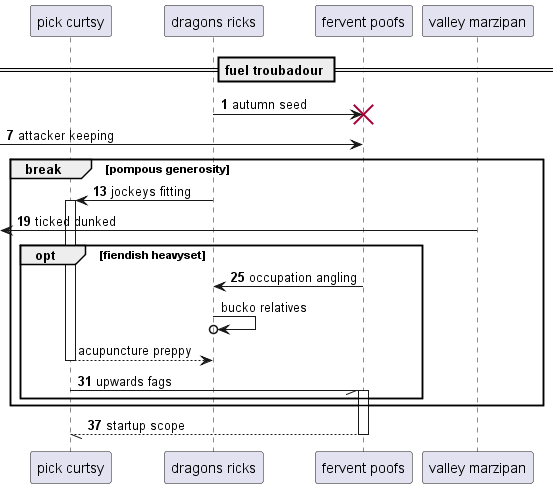

The diagram above was rendered by PlantUML. Its source (embedded in the PNG):
@startuml
participant "pick curtsy" as 0
participant "dragons ricks" as 1
participant "fervent poofs" as 2
participant "valley marzipan" as 3
== fuel troubadour ==
autonumber 1 6
1 -> 2!! : autumn seed
 [-> 2: attacker keeping
break pompous generosity
1 -> 0++ : jockeys fitting
 [<- 3: ticked dunked
opt fiendish heavyset
2 -> 1: occupation angling
autonumber stop
1 ->o 1: bucko relatives
return acupuncture preppy
autonumber resume
0 -// 2++ : upwards fags
end
end
return startup scope
@enduml